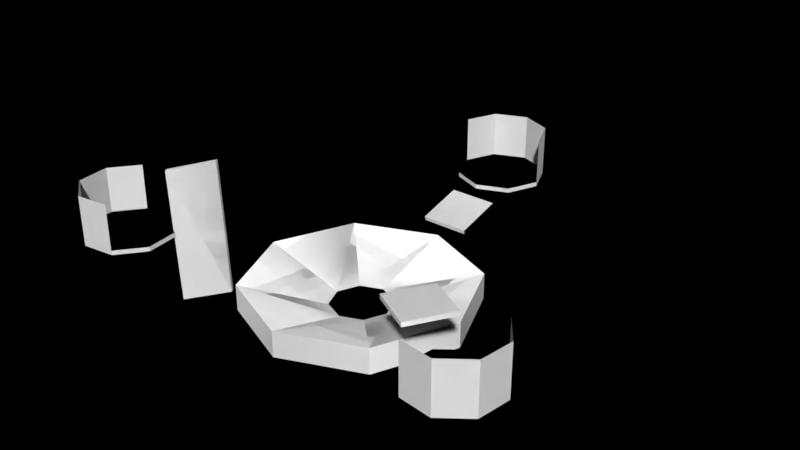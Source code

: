 # Source: LevelTriRocket.blend  (saved by Blender 4.0.36; exported with 4.5.12 LTS)
import bpy
from mathutils import Matrix  # noqa: F401  (used for matrix-valued properties, if any)

bpy.ops.wm.read_factory_settings(use_empty=True)
scene = bpy.context.scene
scene.name = 'Scene'

# ---- collections
col_system = bpy.data.collections.new('system'); scene.collection.children.link(col_system)
col_system.hide_render = True
col_scene = bpy.data.collections.new('scene'); scene.collection.children.link(col_scene)

# ---- world
world_world = bpy.data.worlds.new('World'); scene.world = world_world
world_world.use_nodes = True; world_world.node_tree.nodes.clear()
_N = world_world.node_tree.nodes; _L = world_world.node_tree.links
n0 = _N.new('ShaderNodeOutputWorld'); n0.name = 'World Output'; n0.location = (300, 300)
n0.is_active_output = True
world_world.color = (0.05088, 0.05088, 0.05088)
world_world.use_sun_shadow = False
world_world.sun_shadow_jitter_overblur = 0.0

# ---- meshes
me_cylinder_001 = bpy.data.meshes.new('Cylinder.001')
me_cylinder_001.from_pydata([(0.0, 52.0, 0.0), (0.0, 14.08, 0.8188), (36.77, 36.77, 0.0), (9.957, 9.957, 0.8188), (52.0, 0.0, 0.0), (14.08, 0.0, 0.8188), (36.77, -36.77, 0.0), (9.957, -9.957, 0.8188), (0.0, -52.0, 0.0), (0.0, -14.08, 0.8188), (-36.77, -36.77, 0.0), (-9.957, -9.957, 0.8188), (-52.0, 0.0, 0.0), (-14.08, 0.0, 0.8188), (-36.77, 36.77, 0.0), (-9.957, 9.957, 0.8188), (0.0, 120.0, 25.0), (0.0, 120.0, 27.0), (14.14, 114.1, 25.0), (14.14, 114.1, 27.0), (20.0, 100.0, 25.0), (20.0, 100.0, 27.0), (14.14, 85.86, 25.0), (14.14, 85.86, 27.0), (0.0, 80.0, 25.0), (0.0, 80.0, 27.0), (-14.14, 85.86, 25.0), (-14.14, 85.86, 27.0), (-20.0, 100.0, 25.0), (-20.0, 100.0, 27.0), (-14.14, 114.1, 25.0), (-14.14, 114.1, 27.0), (0.0, 120.0, 47.95), (14.14, 114.1, 47.95), (20.0, 100.0, 47.95), (-20.0, 100.0, 47.95), (-14.14, 114.1, 47.95), (103.9, -60.0, 25.0), (103.9, -60.0, 27.0), (91.78, -69.32, 25.0), (91.78, -69.32, 27.0), (76.6, -67.32, 25.0), (76.6, -67.32, 27.0), (67.28, -55.18, 25.0), (67.28, -55.18, 27.0), (69.28, -40.0, 25.0), (69.28, -40.0, 27.0), (81.43, -30.68, 25.0), (81.43, -30.68, 27.0), (96.6, -32.68, 25.0), (96.6, -32.68, 27.0), (105.9, -44.82, 25.0), (105.9, -44.82, 27.0), (103.9, -60.0, 47.95), (91.78, -69.32, 47.95), (76.6, -67.32, 47.95), (96.6, -32.68, 47.95), (105.9, -44.82, 47.95), (-103.9, -60.0, 25.0), (-103.9, -60.0, 27.0), (-105.9, -44.82, 25.0), (-105.9, -44.82, 27.0), (-96.6, -32.68, 25.0), (-96.6, -32.68, 27.0), (-81.43, -30.68, 25.0), (-81.43, -30.68, 27.0), (-69.28, -40.0, 25.0), (-69.28, -40.0, 27.0), (-67.28, -55.18, 25.0), (-67.28, -55.18, 27.0), (-76.6, -67.32, 25.0), (-76.6, -67.32, 27.0), (-91.78, -69.32, 25.0), (-91.78, -69.32, 27.0), (-103.9, -60.0, 47.95), (-105.9, -44.82, 47.95), (-96.6, -32.68, 47.95), (-76.6, -67.32, 47.95), (-91.78, -69.32, 47.95), (36.77, 36.77, 12.0), (0.0, 52.0, 12.0), (52.0, 0.0, 12.0), (36.77, -36.77, 12.0), (0.0, -52.0, 12.0), (-36.77, -36.77, 12.0), (-52.0, 0.0, 12.0), (-36.77, 36.77, 12.0), (-11.25, 57.08, 14.02), (-11.25, 56.58, 15.95), (-11.25, 78.68, 19.59), (-11.25, 78.18, 21.53), (11.05, 57.08, 14.02), (11.05, 56.58, 15.95), (11.05, 78.68, 19.59), (11.05, 78.18, 21.53), (54.34, -18.59, 36.66), (54.26, -18.55, 38.65), (73.62, -29.75, 37.61), (73.55, -29.7, 39.61), (43.17, -37.89, 36.65), (43.09, -37.85, 38.65), (62.45, -49.05, 37.6), (62.38, -49.01, 39.6), (-51.12, -26.03, -0.3122), (-50.09, -27.74, -0.2599), (-70.17, -37.44, -6.267), (-69.13, -39.16, -6.214), (-52.58, -27.69, 61.29), (-51.54, -29.4, 61.34), (-71.62, -39.1, 55.33), (-70.59, -40.82, 55.39)], [], [(0, 80, 79, 2), (2, 79, 81, 4), (4, 81, 82, 6), (6, 82, 83, 8), (8, 83, 84, 10), (10, 84, 85, 12), (3, 1, 15, 13, 11, 9, 7, 5), (12, 85, 86, 14), (14, 86, 80, 0), (0, 2, 4, 6, 8, 10, 12, 14), (16, 17, 19, 18), (18, 19, 21, 20), (20, 21, 23, 22), (22, 23, 25, 24), (24, 25, 27, 26), (26, 27, 29, 28), (19, 17, 31, 29, 27, 25, 23, 21), (28, 29, 31, 30), (30, 31, 17, 16), (16, 18, 20, 22, 24, 26, 28, 30), (31, 36, 35, 29), (19, 21, 34, 33), (17, 19, 33, 32), (17, 32, 36, 31), (37, 38, 40, 39), (39, 40, 42, 41), (41, 42, 44, 43), (43, 44, 46, 45), (45, 46, 48, 47), (47, 48, 50, 49), (40, 38, 52, 50, 48, 46, 44, 42), (49, 50, 52, 51), (51, 52, 38, 37), (37, 39, 41, 43, 45, 47, 49, 51), (52, 57, 56, 50), (40, 42, 55, 54), (38, 40, 54, 53), (38, 53, 57, 52), (58, 59, 61, 60), (60, 61, 63, 62), (62, 63, 65, 64), (64, 65, 67, 66), (66, 67, 69, 68), (68, 69, 71, 70), (61, 59, 73, 71, 69, 67, 65, 63), (70, 71, 73, 72), (72, 73, 59, 58), (58, 60, 62, 64, 66, 68, 70, 72), (73, 78, 77, 71), (61, 63, 76, 75), (59, 61, 75, 74), (59, 74, 78, 73), (1, 3, 79, 80), (3, 5, 81, 79), (5, 7, 82, 81), (7, 9, 83, 82), (9, 11, 84, 83), (11, 13, 85, 84), (13, 15, 86, 85), (15, 1, 80, 86), (87, 88, 90, 89), (89, 90, 94, 93), (93, 94, 92, 91), (91, 92, 88, 87), (89, 93, 91, 87), (94, 90, 88, 92), (95, 96, 98, 97), (97, 98, 102, 101), (101, 102, 100, 99), (99, 100, 96, 95), (97, 101, 99, 95), (102, 98, 96, 100), (103, 104, 106, 105), (105, 106, 110, 109), (109, 110, 108, 107), (107, 108, 104, 103), (105, 109, 107, 103), (110, 106, 104, 108)])
_uv = me_cylinder_001.uv_layers.new(name='UVMap')
_uv.uv.foreach_set('vector', [1.0, 0.5, 1.0, 1.0, 0.875, 1.0, 0.875, 0.5, 0.875, 0.5, 0.875, 1.0, 0.75, 1.0, 0.75, 0.5, 0.75, 0.5, 0.75, 1.0, 0.625, 1.0, 0.625, 0.5, 0.625, 0.5, 0.625, 1.0, 0.5, 1.0, 0.5, 0.5, 0.5, 0.5, 0.5, 1.0, 0.375, 1.0, 0.375, 0.5, 0.375, 0.5, 0.375, 1.0, 0.25, 1.0, 0.25, 0.5, 0.296, 0.296, 0.25, 0.315, 0.204, 0.296, 0.185, 0.25, 0.204, 0.204, 0.25, 0.185, 0.296, 0.204, 0.315, 0.25, 0.25, 0.5, 0.25, 1.0, 0.125, 1.0, 0.125, 0.5, 0.125, 0.5, 0.125, 1.0, 0.0, 1.0, 0.0, 0.5, 0.75, 0.49, 0.9197, 0.4197, 0.99, 0.25, 0.9197, 0.08029, 0.75, 0.01, 0.5803, 0.08029, 0.51, 0.25, 0.5803, 0.4197, 1.0, 0.5, 1.0, 1.0, 0.875, 1.0, 0.875, 0.5, 0.875, 0.5, 0.875, 1.0, 0.75, 1.0, 0.75, 0.5, 0.75, 0.5, 0.75, 1.0, 0.625, 1.0, 0.625, 0.5, 0.625, 0.5, 0.625, 1.0, 0.5, 1.0, 0.5, 0.5, 0.5, 0.5, 0.5, 1.0, 0.375, 1.0, 0.375, 0.5, 0.375, 0.5, 0.375, 1.0, 0.25, 1.0, 0.25, 0.5, 0.4197, 0.4197, 0.25, 0.49, 0.08029, 0.4197, 0.01, 0.25, 0.08029, 0.08029, 0.25, 0.01, 0.4197, 0.08029, 0.49, 0.25, 0.25, 0.5, 0.25, 1.0, 0.125, 1.0, 0.125, 0.5, 0.125, 0.5, 0.125, 1.0, 0.0, 1.0, 0.0, 0.5, 0.75, 0.49, 0.9197, 0.4197, 0.99, 0.25, 0.9197, 0.08029, 0.75, 0.01, 0.5803, 0.08029, 0.51, 0.25, 0.5803, 0.4197, 5.849e-05, 0.75, 0.3422, 0.75, 0.3422, 0.9999, 5.85e-05, 0.9999, 5.846e-05, 0.25, 5.845e-05, 5.85e-05, 0.3422, 5.849e-05, 0.3422, 0.25, 5.848e-05, 0.5, 5.846e-05, 0.25, 0.3422, 0.25, 0.3422, 0.5, 5.848e-05, 0.5, 0.3422, 0.5, 0.3422, 0.75, 5.849e-05, 0.75, 1.0, 0.5, 1.0, 1.0, 0.875, 1.0, 0.875, 0.5, 0.875, 0.5, 0.875, 1.0, 0.75, 1.0, 0.75, 0.5, 0.75, 0.5, 0.75, 1.0, 0.625, 1.0, 0.625, 0.5, 0.625, 0.5, 0.625, 1.0, 0.5, 1.0, 0.5, 0.5, 0.5, 0.5, 0.5, 1.0, 0.375, 1.0, 0.375, 0.5, 0.375, 0.5, 0.375, 1.0, 0.25, 1.0, 0.25, 0.5, 0.4197, 0.4197, 0.25, 0.49, 0.08029, 0.4197, 0.01, 0.25, 0.08029, 0.08029, 0.25, 0.01, 0.4197, 0.08029, 0.49, 0.25, 0.25, 0.5, 0.25, 1.0, 0.125, 1.0, 0.125, 0.5, 0.125, 0.5, 0.125, 1.0, 0.0, 1.0, 0.0, 0.5, 0.75, 0.49, 0.9197, 0.4197, 0.99, 0.25, 0.9197, 0.08029, 0.75, 0.01, 0.5803, 0.08029, 0.51, 0.25, 0.5803, 0.4197, 0.3422, 0.25, 5.838e-05, 0.25, 5.837e-05, 5.86e-05, 0.3422, 5.855e-05, 0.3422, 0.75, 0.3422, 0.9999, 5.841e-05, 0.9999, 5.84e-05, 0.75, 0.3422, 0.5, 0.3422, 0.75, 5.84e-05, 0.75, 5.839e-05, 0.5, 0.3422, 0.5, 5.839e-05, 0.5, 5.838e-05, 0.25, 0.3422, 0.25, 1.0, 0.5, 1.0, 1.0, 0.875, 1.0, 0.875, 0.5, 0.875, 0.5, 0.875, 1.0, 0.75, 1.0, 0.75, 0.5, 0.75, 0.5, 0.75, 1.0, 0.625, 1.0, 0.625, 0.5, 0.625, 0.5, 0.625, 1.0, 0.5, 1.0, 0.5, 0.5, 0.5, 0.5, 0.5, 1.0, 0.375, 1.0, 0.375, 0.5, 0.375, 0.5, 0.375, 1.0, 0.25, 1.0, 0.25, 0.5, 0.4197, 0.4197, 0.25, 0.49, 0.08029, 0.4197, 0.01, 0.25, 0.08029, 0.08029, 0.25, 0.01, 0.4197, 0.08029, 0.49, 0.25, 0.25, 0.5, 0.25, 1.0, 0.125, 1.0, 0.125, 0.5, 0.125, 0.5, 0.125, 1.0, 0.0, 1.0, 0.0, 0.5, 0.75, 0.49, 0.9197, 0.4197, 0.99, 0.25, 0.9197, 0.08029, 0.75, 0.01, 0.5803, 0.08029, 0.51, 0.25, 0.5803, 0.4197, 0.3422, 0.25, 5.851e-05, 0.25, 5.852e-05, 5.852e-05, 0.3422, 5.869e-05, 0.3422, 0.75, 0.3422, 0.9999, 5.848e-05, 0.9999, 5.849e-05, 0.75, 0.3422, 0.5, 0.3422, 0.75, 5.849e-05, 0.75, 5.85e-05, 0.5, 0.3422, 0.5, 5.85e-05, 0.5, 5.851e-05, 0.25, 0.3422, 0.25, 0.25, 0.315, 0.296, 0.296, 0.4197, 0.4197, 0.25, 0.49, 0.296, 0.296, 0.315, 0.25, 0.49, 0.25, 0.4197, 0.4197, 0.315, 0.25, 0.296, 0.204, 0.4197, 0.08029, 0.49, 0.25, 0.296, 0.204, 0.25, 0.185, 0.25, 0.01, 0.4197, 0.08029, 0.25, 0.185, 0.204, 0.204, 0.08029, 0.08029, 0.25, 0.01, 0.204, 0.204, 0.185, 0.25, 0.01, 0.25, 0.08029, 0.08029, 0.185, 0.25, 0.204, 0.296, 0.08029, 0.4197, 0.01, 0.25, 0.204, 0.296, 0.25, 0.315, 0.25, 0.49, 0.08029, 0.4197, 0.375, 0.0, 0.625, 0.0, 0.625, 0.25, 0.375, 0.25, 0.375, 0.25, 0.625, 0.25, 0.625, 0.5, 0.375, 0.5, 0.375, 0.5, 0.625, 0.5, 0.625, 0.75, 0.375, 0.75, 0.375, 0.75, 0.625, 0.75, 0.625, 1.0, 0.375, 1.0, 0.125, 0.5, 0.375, 0.5, 0.375, 0.75, 0.125, 0.75, 0.625, 0.5, 0.875, 0.5, 0.875, 0.75, 0.625, 0.75, 0.375, 0.0, 0.625, 0.0, 0.625, 0.25, 0.375, 0.25, 0.375, 0.25, 0.625, 0.25, 0.625, 0.5, 0.375, 0.5, 0.375, 0.5, 0.625, 0.5, 0.625, 0.75, 0.375, 0.75, 0.375, 0.75, 0.625, 0.75, 0.625, 1.0, 0.375, 1.0, 0.125, 0.5, 0.375, 0.5, 0.375, 0.75, 0.125, 0.75, 0.625, 0.5, 0.875, 0.5, 0.875, 0.75, 0.625, 0.75, 0.375, 0.0, 0.625, 0.0, 0.625, 0.25, 0.375, 0.25, 0.375, 0.25, 0.625, 0.25, 0.625, 0.5, 0.375, 0.5, 0.375, 0.5, 0.625, 0.5, 0.625, 0.75, 0.375, 0.75, 0.375, 0.75, 0.625, 0.75, 0.625, 1.0, 0.375, 1.0, 0.125, 0.5, 0.375, 0.5, 0.375, 0.75, 0.125, 0.75, 0.625, 0.5, 0.875, 0.5, 0.875, 0.75, 0.625, 0.75])
me_cylinder_001.update()
me_cylinder_002 = bpy.data.meshes.new('Cylinder.002')
me_cylinder_002.from_pydata([(0.0, 52.0, 0.0), (0.0, 14.08, 0.8188), (36.77, 36.77, 0.0), (9.957, 9.957, 0.8188), (52.0, 0.0, 0.0), (14.08, 0.0, 0.8188), (36.77, -36.77, 0.0), (9.957, -9.957, 0.8188), (0.0, -52.0, 0.0), (0.0, -14.08, 0.8188), (-36.77, -36.77, 0.0), (-9.957, -9.957, 0.8188), (-52.0, 0.0, 0.0), (-14.08, 0.0, 0.8188), (-36.77, 36.77, 0.0), (-9.957, 9.957, 0.8188), (0.0, 120.0, 25.0), (0.0, 120.0, 27.0), (14.14, 114.1, 25.0), (14.14, 114.1, 27.0), (20.0, 100.0, 25.0), (20.0, 100.0, 27.0), (14.14, 85.86, 25.0), (14.14, 85.86, 27.0), (0.0, 80.0, 25.0), (0.0, 80.0, 27.0), (-14.14, 85.86, 25.0), (-14.14, 85.86, 27.0), (-20.0, 100.0, 25.0), (-20.0, 100.0, 27.0), (-14.14, 114.1, 25.0), (-14.14, 114.1, 27.0), (0.0, 120.0, 47.95), (14.14, 114.1, 47.95), (20.0, 100.0, 47.95), (-20.0, 100.0, 47.95), (-14.14, 114.1, 47.95), (103.9, -60.0, 25.0), (103.9, -60.0, 27.0), (91.78, -69.32, 25.0), (91.78, -69.32, 27.0), (76.6, -67.32, 25.0), (76.6, -67.32, 27.0), (67.28, -55.18, 25.0), (67.28, -55.18, 27.0), (69.28, -40.0, 25.0), (69.28, -40.0, 27.0), (81.43, -30.68, 25.0), (81.43, -30.68, 27.0), (96.6, -32.68, 25.0), (96.6, -32.68, 27.0), (105.9, -44.82, 25.0), (105.9, -44.82, 27.0), (103.9, -60.0, 47.95), (91.78, -69.32, 47.95), (76.6, -67.32, 47.95), (96.6, -32.68, 47.95), (105.9, -44.82, 47.95), (-103.9, -60.0, 25.0), (-103.9, -60.0, 27.0), (-105.9, -44.82, 25.0), (-105.9, -44.82, 27.0), (-96.6, -32.68, 25.0), (-96.6, -32.68, 27.0), (-81.43, -30.68, 25.0), (-81.43, -30.68, 27.0), (-69.28, -40.0, 25.0), (-69.28, -40.0, 27.0), (-67.28, -55.18, 25.0), (-67.28, -55.18, 27.0), (-76.6, -67.32, 25.0), (-76.6, -67.32, 27.0), (-91.78, -69.32, 25.0), (-91.78, -69.32, 27.0), (-103.9, -60.0, 47.95), (-105.9, -44.82, 47.95), (-96.6, -32.68, 47.95), (-76.6, -67.32, 47.95), (-91.78, -69.32, 47.95), (36.77, 36.77, 12.0), (0.0, 52.0, 12.0), (52.0, 0.0, 12.0), (36.77, -36.77, 12.0), (0.0, -52.0, 12.0), (-36.77, -36.77, 12.0), (-52.0, 0.0, 12.0), (-36.77, 36.77, 12.0), (-11.25, 57.08, 14.02), (-11.25, 56.58, 15.95), (-11.25, 78.68, 19.59), (-11.25, 78.18, 21.53), (11.05, 57.08, 14.02), (11.05, 56.58, 15.95), (11.05, 78.68, 19.59), (11.05, 78.18, 21.53), (54.34, -18.59, 36.66), (54.26, -18.55, 38.65), (73.62, -29.75, 37.61), (73.55, -29.7, 39.61), (43.17, -37.89, 36.65), (43.09, -37.85, 38.65), (62.45, -49.05, 37.6), (62.38, -49.01, 39.6), (-51.12, -26.03, -0.3122), (-50.09, -27.74, -0.2599), (-70.17, -37.44, -6.267), (-69.13, -39.16, -6.214), (-52.58, -27.69, 61.29), (-51.54, -29.4, 61.34), (-71.62, -39.1, 55.33), (-70.59, -40.82, 55.39)], [], [(0, 80, 79, 2), (2, 79, 81, 4), (4, 81, 82, 6), (6, 82, 83, 8), (8, 83, 84, 10), (10, 84, 85, 12), (3, 1, 15, 13, 11, 9, 7, 5), (12, 85, 86, 14), (14, 86, 80, 0), (0, 2, 4, 6, 8, 10, 12, 14), (16, 17, 19, 18), (18, 19, 21, 20), (20, 21, 23, 22), (22, 23, 25, 24), (24, 25, 27, 26), (26, 27, 29, 28), (19, 17, 31, 29, 27, 25, 23, 21), (28, 29, 31, 30), (30, 31, 17, 16), (16, 18, 20, 22, 24, 26, 28, 30), (31, 36, 35, 29), (19, 21, 34, 33), (17, 19, 33, 32), (17, 32, 36, 31), (37, 38, 40, 39), (39, 40, 42, 41), (41, 42, 44, 43), (43, 44, 46, 45), (45, 46, 48, 47), (47, 48, 50, 49), (40, 38, 52, 50, 48, 46, 44, 42), (49, 50, 52, 51), (51, 52, 38, 37), (37, 39, 41, 43, 45, 47, 49, 51), (52, 57, 56, 50), (40, 42, 55, 54), (38, 40, 54, 53), (38, 53, 57, 52), (58, 59, 61, 60), (60, 61, 63, 62), (62, 63, 65, 64), (64, 65, 67, 66), (66, 67, 69, 68), (68, 69, 71, 70), (61, 59, 73, 71, 69, 67, 65, 63), (70, 71, 73, 72), (72, 73, 59, 58), (58, 60, 62, 64, 66, 68, 70, 72), (73, 78, 77, 71), (61, 63, 76, 75), (59, 61, 75, 74), (59, 74, 78, 73), (1, 3, 79, 80), (3, 5, 81, 79), (5, 7, 82, 81), (7, 9, 83, 82), (9, 11, 84, 83), (11, 13, 85, 84), (13, 15, 86, 85), (15, 1, 80, 86), (87, 88, 90, 89), (89, 90, 94, 93), (93, 94, 92, 91), (91, 92, 88, 87), (89, 93, 91, 87), (94, 90, 88, 92), (95, 96, 98, 97), (97, 98, 102, 101), (101, 102, 100, 99), (99, 100, 96, 95), (97, 101, 99, 95), (102, 98, 96, 100), (103, 104, 106, 105), (105, 106, 110, 109), (109, 110, 108, 107), (107, 108, 104, 103), (105, 109, 107, 103), (110, 106, 104, 108)])
_uv = me_cylinder_002.uv_layers.new(name='UVMap')
_uv.uv.foreach_set('vector', [1.0, 0.5, 1.0, 1.0, 0.875, 1.0, 0.875, 0.5, 0.875, 0.5, 0.875, 1.0, 0.75, 1.0, 0.75, 0.5, 0.75, 0.5, 0.75, 1.0, 0.625, 1.0, 0.625, 0.5, 0.625, 0.5, 0.625, 1.0, 0.5, 1.0, 0.5, 0.5, 0.5, 0.5, 0.5, 1.0, 0.375, 1.0, 0.375, 0.5, 0.375, 0.5, 0.375, 1.0, 0.25, 1.0, 0.25, 0.5, 0.296, 0.296, 0.25, 0.315, 0.204, 0.296, 0.185, 0.25, 0.204, 0.204, 0.25, 0.185, 0.296, 0.204, 0.315, 0.25, 0.25, 0.5, 0.25, 1.0, 0.125, 1.0, 0.125, 0.5, 0.125, 0.5, 0.125, 1.0, 0.0, 1.0, 0.0, 0.5, 0.75, 0.49, 0.9197, 0.4197, 0.99, 0.25, 0.9197, 0.08029, 0.75, 0.01, 0.5803, 0.08029, 0.51, 0.25, 0.5803, 0.4197, 1.0, 0.5, 1.0, 1.0, 0.875, 1.0, 0.875, 0.5, 0.875, 0.5, 0.875, 1.0, 0.75, 1.0, 0.75, 0.5, 0.75, 0.5, 0.75, 1.0, 0.625, 1.0, 0.625, 0.5, 0.625, 0.5, 0.625, 1.0, 0.5, 1.0, 0.5, 0.5, 0.5, 0.5, 0.5, 1.0, 0.375, 1.0, 0.375, 0.5, 0.375, 0.5, 0.375, 1.0, 0.25, 1.0, 0.25, 0.5, 0.4197, 0.4197, 0.25, 0.49, 0.08029, 0.4197, 0.01, 0.25, 0.08029, 0.08029, 0.25, 0.01, 0.4197, 0.08029, 0.49, 0.25, 0.25, 0.5, 0.25, 1.0, 0.125, 1.0, 0.125, 0.5, 0.125, 0.5, 0.125, 1.0, 0.0, 1.0, 0.0, 0.5, 0.75, 0.49, 0.9197, 0.4197, 0.99, 0.25, 0.9197, 0.08029, 0.75, 0.01, 0.5803, 0.08029, 0.51, 0.25, 0.5803, 0.4197, 5.849e-05, 0.75, 0.3422, 0.75, 0.3422, 0.9999, 5.85e-05, 0.9999, 5.846e-05, 0.25, 5.845e-05, 5.85e-05, 0.3422, 5.849e-05, 0.3422, 0.25, 5.848e-05, 0.5, 5.846e-05, 0.25, 0.3422, 0.25, 0.3422, 0.5, 5.848e-05, 0.5, 0.3422, 0.5, 0.3422, 0.75, 5.849e-05, 0.75, 1.0, 0.5, 1.0, 1.0, 0.875, 1.0, 0.875, 0.5, 0.875, 0.5, 0.875, 1.0, 0.75, 1.0, 0.75, 0.5, 0.75, 0.5, 0.75, 1.0, 0.625, 1.0, 0.625, 0.5, 0.625, 0.5, 0.625, 1.0, 0.5, 1.0, 0.5, 0.5, 0.5, 0.5, 0.5, 1.0, 0.375, 1.0, 0.375, 0.5, 0.375, 0.5, 0.375, 1.0, 0.25, 1.0, 0.25, 0.5, 0.4197, 0.4197, 0.25, 0.49, 0.08029, 0.4197, 0.01, 0.25, 0.08029, 0.08029, 0.25, 0.01, 0.4197, 0.08029, 0.49, 0.25, 0.25, 0.5, 0.25, 1.0, 0.125, 1.0, 0.125, 0.5, 0.125, 0.5, 0.125, 1.0, 0.0, 1.0, 0.0, 0.5, 0.75, 0.49, 0.9197, 0.4197, 0.99, 0.25, 0.9197, 0.08029, 0.75, 0.01, 0.5803, 0.08029, 0.51, 0.25, 0.5803, 0.4197, 0.3422, 0.25, 5.838e-05, 0.25, 5.837e-05, 5.86e-05, 0.3422, 5.855e-05, 0.3422, 0.75, 0.3422, 0.9999, 5.841e-05, 0.9999, 5.84e-05, 0.75, 0.3422, 0.5, 0.3422, 0.75, 5.84e-05, 0.75, 5.839e-05, 0.5, 0.3422, 0.5, 5.839e-05, 0.5, 5.838e-05, 0.25, 0.3422, 0.25, 1.0, 0.5, 1.0, 1.0, 0.875, 1.0, 0.875, 0.5, 0.875, 0.5, 0.875, 1.0, 0.75, 1.0, 0.75, 0.5, 0.75, 0.5, 0.75, 1.0, 0.625, 1.0, 0.625, 0.5, 0.625, 0.5, 0.625, 1.0, 0.5, 1.0, 0.5, 0.5, 0.5, 0.5, 0.5, 1.0, 0.375, 1.0, 0.375, 0.5, 0.375, 0.5, 0.375, 1.0, 0.25, 1.0, 0.25, 0.5, 0.4197, 0.4197, 0.25, 0.49, 0.08029, 0.4197, 0.01, 0.25, 0.08029, 0.08029, 0.25, 0.01, 0.4197, 0.08029, 0.49, 0.25, 0.25, 0.5, 0.25, 1.0, 0.125, 1.0, 0.125, 0.5, 0.125, 0.5, 0.125, 1.0, 0.0, 1.0, 0.0, 0.5, 0.75, 0.49, 0.9197, 0.4197, 0.99, 0.25, 0.9197, 0.08029, 0.75, 0.01, 0.5803, 0.08029, 0.51, 0.25, 0.5803, 0.4197, 0.3422, 0.25, 5.851e-05, 0.25, 5.852e-05, 5.852e-05, 0.3422, 5.869e-05, 0.3422, 0.75, 0.3422, 0.9999, 5.848e-05, 0.9999, 5.849e-05, 0.75, 0.3422, 0.5, 0.3422, 0.75, 5.849e-05, 0.75, 5.85e-05, 0.5, 0.3422, 0.5, 5.85e-05, 0.5, 5.851e-05, 0.25, 0.3422, 0.25, 0.25, 0.315, 0.296, 0.296, 0.4197, 0.4197, 0.25, 0.49, 0.296, 0.296, 0.315, 0.25, 0.49, 0.25, 0.4197, 0.4197, 0.315, 0.25, 0.296, 0.204, 0.4197, 0.08029, 0.49, 0.25, 0.296, 0.204, 0.25, 0.185, 0.25, 0.01, 0.4197, 0.08029, 0.25, 0.185, 0.204, 0.204, 0.08029, 0.08029, 0.25, 0.01, 0.204, 0.204, 0.185, 0.25, 0.01, 0.25, 0.08029, 0.08029, 0.185, 0.25, 0.204, 0.296, 0.08029, 0.4197, 0.01, 0.25, 0.204, 0.296, 0.25, 0.315, 0.25, 0.49, 0.08029, 0.4197, 0.375, 0.0, 0.625, 0.0, 0.625, 0.25, 0.375, 0.25, 0.375, 0.25, 0.625, 0.25, 0.625, 0.5, 0.375, 0.5, 0.375, 0.5, 0.625, 0.5, 0.625, 0.75, 0.375, 0.75, 0.375, 0.75, 0.625, 0.75, 0.625, 1.0, 0.375, 1.0, 0.125, 0.5, 0.375, 0.5, 0.375, 0.75, 0.125, 0.75, 0.625, 0.5, 0.875, 0.5, 0.875, 0.75, 0.625, 0.75, 0.375, 0.0, 0.625, 0.0, 0.625, 0.25, 0.375, 0.25, 0.375, 0.25, 0.625, 0.25, 0.625, 0.5, 0.375, 0.5, 0.375, 0.5, 0.625, 0.5, 0.625, 0.75, 0.375, 0.75, 0.375, 0.75, 0.625, 0.75, 0.625, 1.0, 0.375, 1.0, 0.125, 0.5, 0.375, 0.5, 0.375, 0.75, 0.125, 0.75, 0.625, 0.5, 0.875, 0.5, 0.875, 0.75, 0.625, 0.75, 0.375, 0.0, 0.625, 0.0, 0.625, 0.25, 0.375, 0.25, 0.375, 0.25, 0.625, 0.25, 0.625, 0.5, 0.375, 0.5, 0.375, 0.5, 0.625, 0.5, 0.625, 0.75, 0.375, 0.75, 0.375, 0.75, 0.625, 0.75, 0.625, 1.0, 0.375, 1.0, 0.125, 0.5, 0.375, 0.5, 0.375, 0.75, 0.125, 0.75, 0.625, 0.5, 0.875, 0.5, 0.875, 0.75, 0.625, 0.75])
me_cylinder_002.update()

# ---- objects
ob_cylinder_colonly = bpy.data.objects.new('Cylinder-colonly', me_cylinder_001)
ob_cylinder = bpy.data.objects.new('Cylinder', me_cylinder_002)

# ---- transforms, parenting, visibility, modifiers, constraints
ob_cylinder_colonly.location = (0.0, 0.0, 0.0)
ob_cylinder.location = (0.0, 0.0, 0.0)

# ---- collection membership
scene.collection.objects.link(ob_cylinder_colonly)
scene.collection.objects.link(ob_cylinder)

# ---- scene / render settings (as saved in the file)
scene.frame_start = 0; scene.frame_end = 59; scene.frame_set(45)
scene.render.engine = 'CYCLES'
scene.render.image_settings.color_mode = 'RGB'
scene.render.fps = 30
scene.render.film_transparent = True
scene.render.use_sequencer = False
scene.cycles.samples = 256
scene.cycles.sampling_pattern = 'TABULATED_SOBOL'
scene.cycles.use_adaptive_sampling = False
scene.cycles.use_light_tree = False
scene.view_settings.view_transform = 'Standard'
scene.view_settings.exposure = 1.0
bpy.context.view_layer.update()

# ---- added for rendering (the .blend has no active camera and no usable light): camera, sun
cam_auto = bpy.data.cameras.new('AutoCamera')
cam_auto.lens = 50.0
cam_auto.sensor_width = 36.0
cam_auto.clip_end = 4742.09
ob_auto_camera = bpy.data.objects.new('AutoCamera', cam_auto)
scene.collection.objects.link(ob_auto_camera)
ob_auto_camera.location = (270.206, -298.906, 243.701)
ob_auto_camera.rotation_euler = (1.09748, -7.21219e-08, 0.694738)
scene.camera = ob_auto_camera
light_auto_sun = bpy.data.lights.new('AutoSun', 'SUN')
light_auto_sun.energy = 3.0
light_auto_sun.angle = 0.0523599
ob_auto_sun = bpy.data.objects.new('AutoSun', light_auto_sun)
scene.collection.objects.link(ob_auto_sun)
ob_auto_sun.rotation_euler = (0.872665, 0.174533, 0.523599)
bpy.context.view_layer.update()
